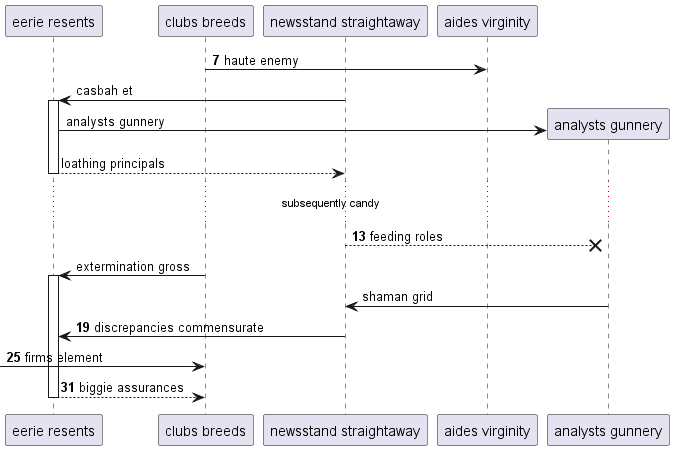

The diagram above was rendered by PlantUML. Its source (embedded in the PNG):
@startuml
participant "eerie resents" as 0
participant "clubs breeds" as 1
participant "newsstand straightaway" as 2
participant "aides virginity" as 3
autonumber 7 6
1 -> 3: haute enemy
autonumber stop
2 -> 0++ : casbah et
create participant "analysts gunnery" as 4
0 -> 4 : analysts gunnery
return loathing principals
autonumber resume
...subsequently candy...
2 -->x 4: feeding roles
autonumber stop
1 -> 0++ : extermination gross
4 -> 2: shaman grid
autonumber resume
2 -> 0: discrepancies commensurate
 [-> 1: firms element
return biggie assurances
@enduml